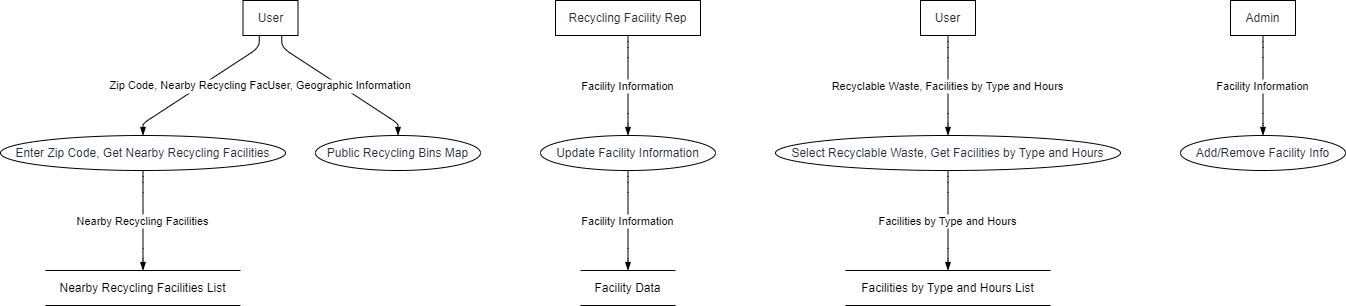

The diagram above was exported from draw.io. Its source (the exported page's mxGraphModel, read from the mxfile embedded in the PNG):
<mxGraphModel dx="794" dy="511" grid="1" gridSize="10" guides="1" tooltips="1" connect="1" arrows="1" fold="1" page="1" pageScale="1" pageWidth="827" pageHeight="1169" math="0" shadow="0">
  <root>
    <mxCell id="0" />
    <mxCell id="1" parent="0" />
    <UserObject label="User" type="externalEntity" source="" flow="" placeholders="1" id="8AIsmqsJuwoH9zfi7G-Y-19">
      <mxCell style="shape=rectangle;whiteSpace=wrap;html=1;fillColor=#ffffff;strokeColor=#000000;align=center;verticalAlign=middle;fontColor=#232F3E;" vertex="1" parent="1">
        <mxGeometry x="242.5" width="55" height="35" as="geometry" />
      </mxCell>
    </UserObject>
    <UserObject label="Enter Zip Code, Get Nearby Recycling Facilities" type="process" source="1" flow="Zip Code, Nearby Recycling Facilities" placeholders="1" id="8AIsmqsJuwoH9zfi7G-Y-20">
      <mxCell style="shape=ellipse;perimeter=ellipsePerimeter;whiteSpace=wrap;html=1;fillColor=#ffffff;strokeColor=#000000;align=center;verticalAlign=middle;fontColor=#232F3E;" vertex="1" parent="1">
        <mxGeometry y="135" width="285" height="35" as="geometry" />
      </mxCell>
    </UserObject>
    <UserObject label="Nearby Recycling Facilities List" type="dataStore" source="2" flow="Nearby Recycling Facilities" placeholders="1" id="8AIsmqsJuwoH9zfi7G-Y-21">
      <mxCell style="html=1;dashed=0;whiteSpace=wrap;shape=partialRectangle;right=0;left=0;" vertex="1" parent="1">
        <mxGeometry x="45" y="270" width="195" height="35" as="geometry" />
      </mxCell>
    </UserObject>
    <UserObject label="Recycling Facility Rep" type="externalEntity" source="" flow="" placeholders="1" id="8AIsmqsJuwoH9zfi7G-Y-22">
      <mxCell style="shape=rectangle;whiteSpace=wrap;html=1;fillColor=#ffffff;strokeColor=#000000;align=center;verticalAlign=middle;fontColor=#232F3E;" vertex="1" parent="1">
        <mxGeometry x="555" width="145" height="35" as="geometry" />
      </mxCell>
    </UserObject>
    <UserObject label="Update Facility Information" type="process" source="4" flow="Facility Information" placeholders="1" id="8AIsmqsJuwoH9zfi7G-Y-23">
      <mxCell style="shape=ellipse;perimeter=ellipsePerimeter;whiteSpace=wrap;html=1;fillColor=#ffffff;strokeColor=#000000;align=center;verticalAlign=middle;fontColor=#232F3E;" vertex="1" parent="1">
        <mxGeometry x="540" y="135" width="175" height="35" as="geometry" />
      </mxCell>
    </UserObject>
    <UserObject label="Facility Data" type="dataStore" source="5" flow="Facility Information" placeholders="1" id="8AIsmqsJuwoH9zfi7G-Y-24">
      <mxCell style="html=1;dashed=0;whiteSpace=wrap;shape=partialRectangle;right=0;left=0;" vertex="1" parent="1">
        <mxGeometry x="580" y="270" width="95" height="35" as="geometry" />
      </mxCell>
    </UserObject>
    <UserObject label="User" type="externalEntity" source="" flow="" placeholders="1" id="8AIsmqsJuwoH9zfi7G-Y-25">
      <mxCell style="shape=rectangle;whiteSpace=wrap;html=1;fillColor=#ffffff;strokeColor=#000000;align=center;verticalAlign=middle;fontColor=#232F3E;" vertex="1" parent="1">
        <mxGeometry x="920" width="55" height="35" as="geometry" />
      </mxCell>
    </UserObject>
    <UserObject label="Select Recyclable Waste, Get Facilities by Type and Hours" type="process" source="7" flow="Recyclable Waste, Facilities by Type and Hours" placeholders="1" id="8AIsmqsJuwoH9zfi7G-Y-26">
      <mxCell style="shape=ellipse;perimeter=ellipsePerimeter;whiteSpace=wrap;html=1;fillColor=#ffffff;strokeColor=#000000;align=center;verticalAlign=middle;fontColor=#232F3E;" vertex="1" parent="1">
        <mxGeometry x="775" y="135" width="345" height="35" as="geometry" />
      </mxCell>
    </UserObject>
    <UserObject label="Facilities by Type and Hours List" type="dataStore" source="8" flow="Facilities by Type and Hours" placeholders="1" id="8AIsmqsJuwoH9zfi7G-Y-27">
      <mxCell style="html=1;dashed=0;whiteSpace=wrap;shape=partialRectangle;right=0;left=0;" vertex="1" parent="1">
        <mxGeometry x="845" y="270" width="205" height="35" as="geometry" />
      </mxCell>
    </UserObject>
    <UserObject label="Admin" type="externalEntity" source="" flow="" placeholders="1" id="8AIsmqsJuwoH9zfi7G-Y-28">
      <mxCell style="shape=rectangle;whiteSpace=wrap;html=1;fillColor=#ffffff;strokeColor=#000000;align=center;verticalAlign=middle;fontColor=#232F3E;" vertex="1" parent="1">
        <mxGeometry x="1230" width="65" height="35" as="geometry" />
      </mxCell>
    </UserObject>
    <UserObject label="Add/Remove Facility Info" type="process" source="10" flow="Facility Information" placeholders="1" id="8AIsmqsJuwoH9zfi7G-Y-29">
      <mxCell style="shape=ellipse;perimeter=ellipsePerimeter;whiteSpace=wrap;html=1;fillColor=#ffffff;strokeColor=#000000;align=center;verticalAlign=middle;fontColor=#232F3E;" vertex="1" parent="1">
        <mxGeometry x="1180" y="135" width="165" height="35" as="geometry" />
      </mxCell>
    </UserObject>
    <UserObject label="Public Recycling Bins Map" type="process" source="1" flow="User, Geographic Information" placeholders="1" id="8AIsmqsJuwoH9zfi7G-Y-30">
      <mxCell style="shape=ellipse;perimeter=ellipsePerimeter;whiteSpace=wrap;html=1;fillColor=#ffffff;strokeColor=#000000;align=center;verticalAlign=middle;fontColor=#232F3E;" vertex="1" parent="1">
        <mxGeometry x="315" y="135" width="165" height="35" as="geometry" />
      </mxCell>
    </UserObject>
    <mxCell id="8AIsmqsJuwoH9zfi7G-Y-31" value="Zip Code, Nearby Recycling Facilities" style="endArrow=blockThin;endFill=1;fontSize=11;orthogonal=1;noEdgeStyle=1;" edge="1" parent="1" source="8AIsmqsJuwoH9zfi7G-Y-19" target="8AIsmqsJuwoH9zfi7G-Y-20">
      <mxGeometry relative="1" as="geometry">
        <Array as="points">
          <mxPoint x="258.75" y="47" />
          <mxPoint x="142.5" y="123" />
        </Array>
      </mxGeometry>
    </mxCell>
    <mxCell id="8AIsmqsJuwoH9zfi7G-Y-32" value="Nearby Recycling Facilities" style="endArrow=blockThin;endFill=1;fontSize=11;orthogonal=1;noEdgeStyle=1;" edge="1" parent="1" source="8AIsmqsJuwoH9zfi7G-Y-20" target="8AIsmqsJuwoH9zfi7G-Y-21">
      <mxGeometry relative="1" as="geometry">
        <Array as="points">
          <mxPoint x="142.5" y="182" />
          <mxPoint x="142.5" y="258" />
        </Array>
      </mxGeometry>
    </mxCell>
    <mxCell id="8AIsmqsJuwoH9zfi7G-Y-33" value="Facility Information" style="endArrow=blockThin;endFill=1;fontSize=11;orthogonal=1;noEdgeStyle=1;" edge="1" parent="1" source="8AIsmqsJuwoH9zfi7G-Y-22" target="8AIsmqsJuwoH9zfi7G-Y-23">
      <mxGeometry relative="1" as="geometry">
        <Array as="points">
          <mxPoint x="627.5" y="47" />
          <mxPoint x="627.5" y="123" />
        </Array>
      </mxGeometry>
    </mxCell>
    <mxCell id="8AIsmqsJuwoH9zfi7G-Y-34" value="Facility Information" style="endArrow=blockThin;endFill=1;fontSize=11;orthogonal=1;noEdgeStyle=1;" edge="1" parent="1" source="8AIsmqsJuwoH9zfi7G-Y-23" target="8AIsmqsJuwoH9zfi7G-Y-24">
      <mxGeometry relative="1" as="geometry">
        <Array as="points">
          <mxPoint x="627.5" y="182" />
          <mxPoint x="627.5" y="258" />
        </Array>
      </mxGeometry>
    </mxCell>
    <mxCell id="8AIsmqsJuwoH9zfi7G-Y-35" value="Recyclable Waste, Facilities by Type and Hours" style="endArrow=blockThin;endFill=1;fontSize=11;orthogonal=1;noEdgeStyle=1;" edge="1" parent="1" source="8AIsmqsJuwoH9zfi7G-Y-25" target="8AIsmqsJuwoH9zfi7G-Y-26">
      <mxGeometry relative="1" as="geometry">
        <Array as="points">
          <mxPoint x="947.5" y="47" />
          <mxPoint x="947.5" y="123" />
        </Array>
      </mxGeometry>
    </mxCell>
    <mxCell id="8AIsmqsJuwoH9zfi7G-Y-36" value="Facilities by Type and Hours" style="endArrow=blockThin;endFill=1;fontSize=11;orthogonal=1;noEdgeStyle=1;" edge="1" parent="1" source="8AIsmqsJuwoH9zfi7G-Y-26" target="8AIsmqsJuwoH9zfi7G-Y-27">
      <mxGeometry relative="1" as="geometry">
        <Array as="points">
          <mxPoint x="947.5" y="182" />
          <mxPoint x="947.5" y="258" />
        </Array>
      </mxGeometry>
    </mxCell>
    <mxCell id="8AIsmqsJuwoH9zfi7G-Y-37" value="Facility Information" style="endArrow=blockThin;endFill=1;fontSize=11;orthogonal=1;noEdgeStyle=1;" edge="1" parent="1" source="8AIsmqsJuwoH9zfi7G-Y-28" target="8AIsmqsJuwoH9zfi7G-Y-29">
      <mxGeometry relative="1" as="geometry">
        <Array as="points">
          <mxPoint x="1262.5" y="47" />
          <mxPoint x="1262.5" y="123" />
        </Array>
      </mxGeometry>
    </mxCell>
    <mxCell id="8AIsmqsJuwoH9zfi7G-Y-38" value="User, Geographic Information" style="endArrow=blockThin;endFill=1;fontSize=11;orthogonal=1;noEdgeStyle=1;" edge="1" parent="1" source="8AIsmqsJuwoH9zfi7G-Y-19" target="8AIsmqsJuwoH9zfi7G-Y-30">
      <mxGeometry relative="1" as="geometry">
        <Array as="points">
          <mxPoint x="281.25" y="47" />
          <mxPoint x="397.5" y="123" />
        </Array>
      </mxGeometry>
    </mxCell>
  </root>
</mxGraphModel>